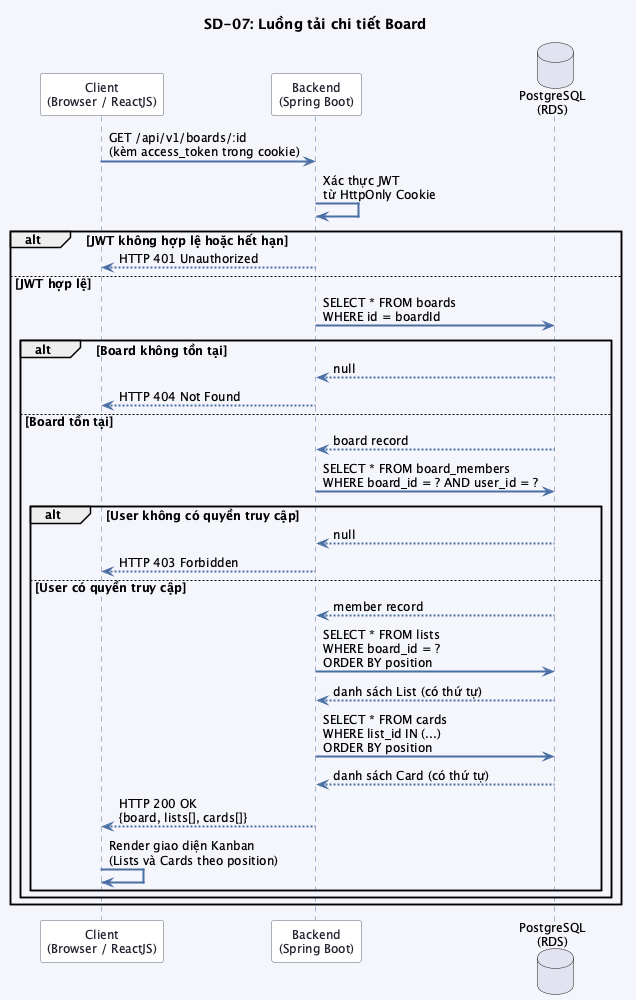

The diagram above was rendered by PlantUML. Its source (embedded in the PNG):
@startuml sequence_sd07

skinparam backgroundColor #f4f6fb
skinparam defaultFontSize 12
skinparam sequenceArrowThickness 2
skinparam sequenceArrowColor #4a6fa5
skinparam sequenceLifeLineBorderColor #4a6fa5
skinparam sequenceParticipantBackgroundColor #ffffff
skinparam sequenceParticipantBorderColor #5b6279
skinparam sequenceParticipantFontColor #1e1e2e
skinparam sequenceActorBackgroundColor #ffffff
skinparam sequenceActorBorderColor #1a3a7a
skinparam noteBackgroundColor #dce3f5
skinparam noteBorderColor #4a6fa5
skinparam noteFontColor #1e1e2e

title SD-07: Luồng tải chi tiết Board

participant "Client\n(Browser / ReactJS)" as CLIENT
participant "Backend\n(Spring Boot)" as BACKEND
database "PostgreSQL\n(RDS)" as DB

CLIENT -> BACKEND : GET /api/v1/boards/:id\n(kèm access_token trong cookie)

BACKEND -> BACKEND : Xác thực JWT\ntừ HttpOnly Cookie

alt JWT không hợp lệ hoặc hết hạn
    BACKEND --> CLIENT : HTTP 401 Unauthorized
else JWT hợp lệ
    BACKEND -> DB : SELECT * FROM boards\nWHERE id = boardId

    alt Board không tồn tại
        DB --> BACKEND : null
        BACKEND --> CLIENT : HTTP 404 Not Found
    else Board tồn tại
        DB --> BACKEND : board record

        BACKEND -> DB : SELECT * FROM board_members\nWHERE board_id = ? AND user_id = ?

        alt User không có quyền truy cập
            DB --> BACKEND : null
            BACKEND --> CLIENT : HTTP 403 Forbidden
        else User có quyền truy cập
            DB --> BACKEND : member record

            BACKEND -> DB : SELECT * FROM lists\nWHERE board_id = ?\nORDER BY position
            DB --> BACKEND : danh sách List (có thứ tự)

            BACKEND -> DB : SELECT * FROM cards\nWHERE list_id IN (...)\nORDER BY position
            DB --> BACKEND : danh sách Card (có thứ tự)

            BACKEND --> CLIENT : HTTP 200 OK\n{board, lists[], cards[]}

            CLIENT -> CLIENT : Render giao diện Kanban\n(Lists và Cards theo position)
        end
    end
end

@enduml